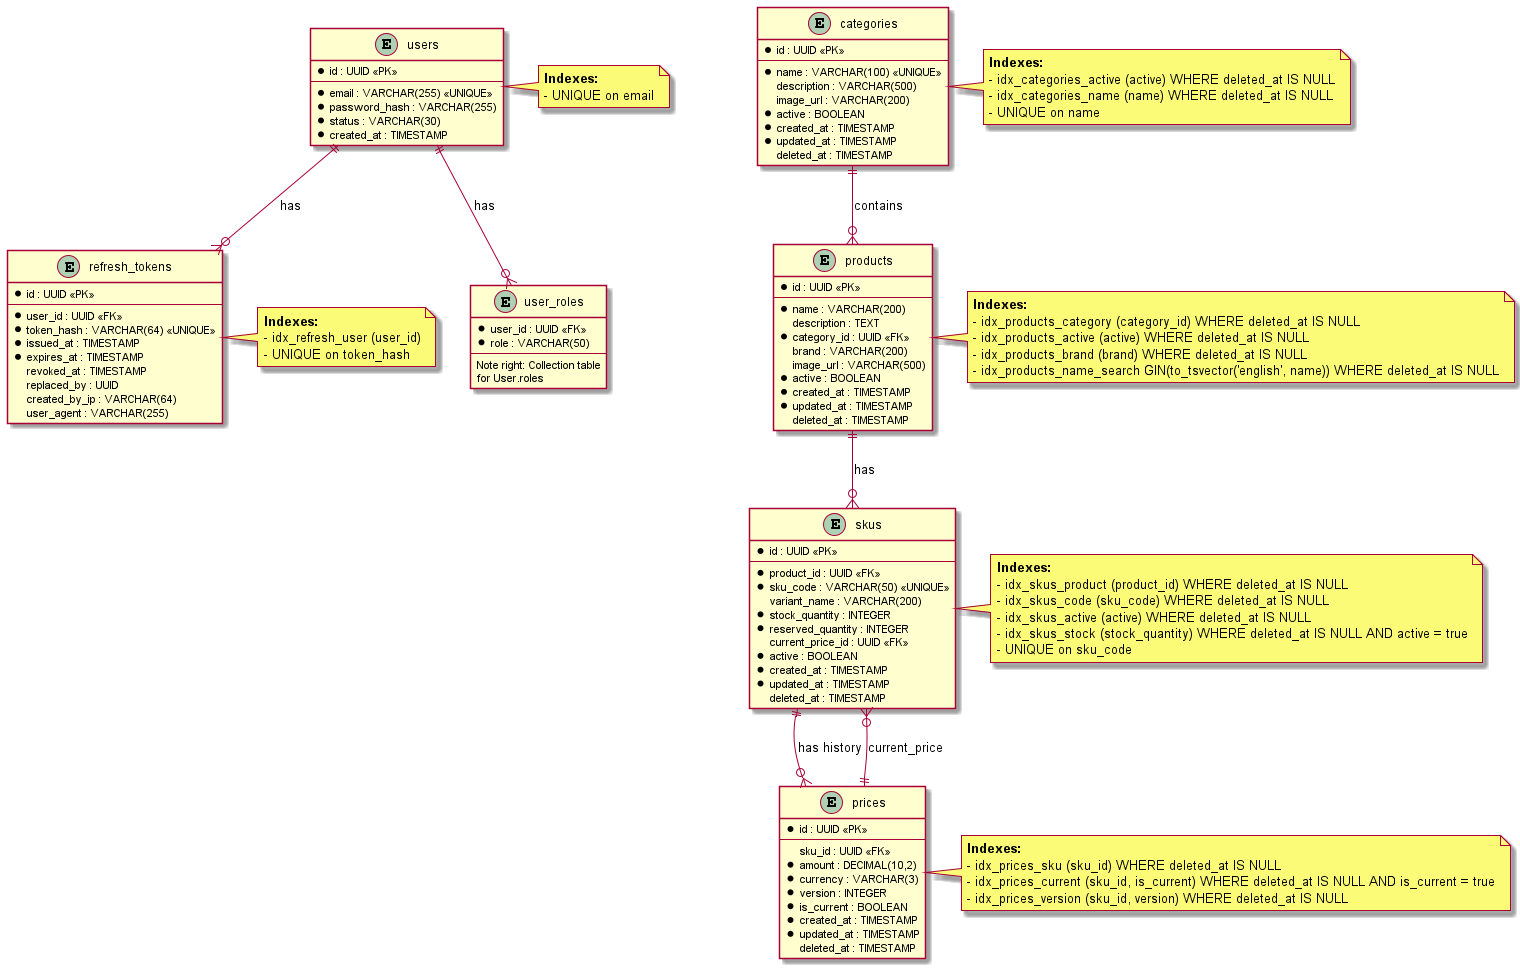

The diagram above was rendered by PlantUML. Its source (embedded in the PNG):
@startuml FLASHKART_ERD

!define PK_COLOR #FFE6E6
!define FK_COLOR #E6F3FF
!define INDEX_COLOR #E6FFE6

entity "users" as users {
  * id : UUID <<PK>>
  --
  * email : VARCHAR(255) <<UNIQUE>>
  * password_hash : VARCHAR(255)
  * status : VARCHAR(30)
  * created_at : TIMESTAMP
}

entity "user_roles" as user_roles {
  * user_id : UUID <<FK>>
  * role : VARCHAR(50)
  --
  Note right: Collection table\nfor User.roles
}

entity "refresh_tokens" as refresh_tokens {
  * id : UUID <<PK>>
  --
  * user_id : UUID <<FK>>
  * token_hash : VARCHAR(64) <<UNIQUE>>
  * issued_at : TIMESTAMP
  * expires_at : TIMESTAMP
  revoked_at : TIMESTAMP
  replaced_by : UUID
  created_by_ip : VARCHAR(64)
  user_agent : VARCHAR(255)
}

entity "categories" as categories {
  * id : UUID <<PK>>
  --
  * name : VARCHAR(100) <<UNIQUE>>
  description : VARCHAR(500)
  image_url : VARCHAR(200)
  * active : BOOLEAN
  * created_at : TIMESTAMP
  * updated_at : TIMESTAMP
  deleted_at : TIMESTAMP
}

entity "products" as products {
  * id : UUID <<PK>>
  --
  * name : VARCHAR(200)
  description : TEXT
  * category_id : UUID <<FK>>
  brand : VARCHAR(200)
  image_url : VARCHAR(500)
  * active : BOOLEAN
  * created_at : TIMESTAMP
  * updated_at : TIMESTAMP
  deleted_at : TIMESTAMP
}

entity "skus" as skus {
  * id : UUID <<PK>>
  --
  * product_id : UUID <<FK>>
  * sku_code : VARCHAR(50) <<UNIQUE>>
  variant_name : VARCHAR(200)
  * stock_quantity : INTEGER
  * reserved_quantity : INTEGER
  current_price_id : UUID <<FK>>
  * active : BOOLEAN
  * created_at : TIMESTAMP
  * updated_at : TIMESTAMP
  deleted_at : TIMESTAMP
}

entity "prices" as prices {
  * id : UUID <<PK>>
  --
  sku_id : UUID <<FK>>
  * amount : DECIMAL(10,2)
  * currency : VARCHAR(3)
  * version : INTEGER
  * is_current : BOOLEAN
  * created_at : TIMESTAMP
  * updated_at : TIMESTAMP
  deleted_at : TIMESTAMP
}

' Relationships
users ||--o{ user_roles : "has"
users ||--o{ refresh_tokens : "has"
categories ||--o{ products : "contains"
products ||--o{ skus : "has"
skus ||--o{ prices : "has history"
skus }o--|| prices : "current_price"

' Indexes (shown as notes)
note right of users
  **Indexes:**
  - UNIQUE on email
end note

note right of refresh_tokens
  **Indexes:**
  - idx_refresh_user (user_id)
  - UNIQUE on token_hash
end note

note right of categories
  **Indexes:**
  - idx_categories_active (active) WHERE deleted_at IS NULL
  - idx_categories_name (name) WHERE deleted_at IS NULL
  - UNIQUE on name
end note

note right of products
  **Indexes:**
  - idx_products_category (category_id) WHERE deleted_at IS NULL
  - idx_products_active (active) WHERE deleted_at IS NULL
  - idx_products_brand (brand) WHERE deleted_at IS NULL
  - idx_products_name_search GIN(to_tsvector('english', name)) WHERE deleted_at IS NULL
end note

note right of skus
  **Indexes:**
  - idx_skus_product (product_id) WHERE deleted_at IS NULL
  - idx_skus_code (sku_code) WHERE deleted_at IS NULL
  - idx_skus_active (active) WHERE deleted_at IS NULL
  - idx_skus_stock (stock_quantity) WHERE deleted_at IS NULL AND active = true
  - UNIQUE on sku_code
end note

note right of prices
  **Indexes:**
  - idx_prices_sku (sku_id) WHERE deleted_at IS NULL
  - idx_prices_current (sku_id, is_current) WHERE deleted_at IS NULL AND is_current = true
  - idx_prices_version (sku_id, version) WHERE deleted_at IS NULL
end note

@enduml